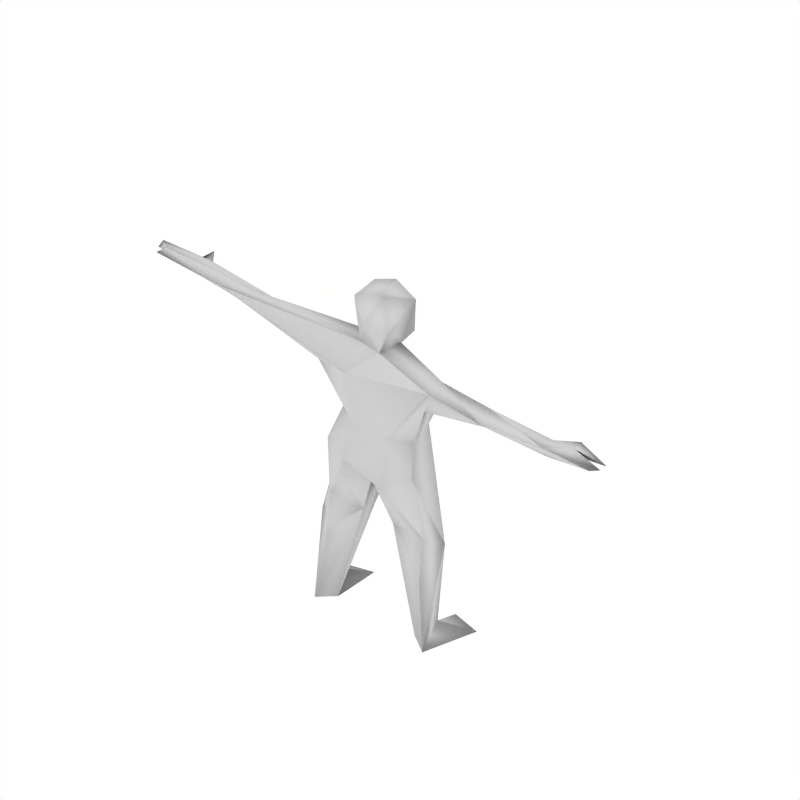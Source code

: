 # Source: humanoid.blend  (saved by Blender 3.4.6; exported with 4.5.12 LTS)
import bpy
from mathutils import Matrix  # noqa: F401  (used for matrix-valued properties, if any)

bpy.ops.wm.read_factory_settings(use_empty=True)
scene = bpy.context.scene
scene.name = 'Scene'

# ---- collections
col_collection_1 = bpy.data.collections.new('Collection 1'); scene.collection.children.link(col_collection_1)

# ---- materials (node trees are filled in below, after node groups)
mat_material_001 = bpy.data.materials.new('Material.001')
mat_material_001.alpha_threshold = 0.0
mat_material_001.preview_render_type = 'SHADERBALL'
mat_material_001.roughness = 0.5
mat_material_001.specular_intensity = 0.0
mat_material_001.line_color = (0.0, 0.0, 0.0, 1.0)
mat_material = bpy.data.materials.new('Material')
mat_material.alpha_threshold = 0.0
mat_material.roughness = 0.5
mat_material.line_color = (0.0, 0.0, 0.0, 1.0)

# ---- material node trees

# ---- world
world_world = bpy.data.worlds.new('World'); scene.world = world_world
world_world.color = (1.0, 1.0, 1.0)
world_world.use_sun_shadow = False
world_world.sun_shadow_jitter_overblur = 0.0
world_world.cycles.sampling_method = 'MANUAL'
world_world.cycles.sample_map_resolution = 256

# ---- cameras
cam_camera = bpy.data.cameras.new('Camera')
cam_camera.type = 'ORTHO'
cam_camera.passepartout_alpha = 0.2
cam_camera.clip_end = 100.0
cam_camera.lens = 35.0
cam_camera.ortho_scale = 3.0
cam_camera.show_passepartout = False
cam_camera.show_safe_areas = True
cam_camera.dof.focus_distance = 0.0
cam_camera.dof.aperture_fstop = 128.0

# ---- lights
light_spot = bpy.data.lights.new('Spot', 'POINT')
light_spot.transmission_factor = 0.0
light_spot.cutoff_distance = 30.0
light_spot.energy = 100.0
light_spot.shadow_buffer_clip_start = 1.001
light_spot.shadow_soft_size = 1.0
light_spot.shadow_maximum_resolution = 0.006
light_spot.use_absolute_resolution = True
light_spot.cycles.use_multiple_importance_sampling = False

# ---- meshes
me_mehumanmale_001 = bpy.data.meshes.new('meHumanMale.001')
me_mehumanmale_001.from_pydata([(-0.725, -0.008299, 0.3527), (-0.7638, 0.001508, 0.3614), (-0.7651, 0.02783, 0.3617), (-0.7316, 0.001251, 0.3917), (-0.7623, 0.001353, 0.3939), (-0.7635, 0.02768, 0.3942), (-0.7612, 0.05409, 0.3943), (-0.7627, 0.05425, 0.3618), (-0.6833, 0.1092, 0.3462), (-0.682, 0.1095, 0.3882), (-0.8164, 0.05284, 0.3671), (-0.8152, 0.05272, 0.3931), (-0.814, 0.0264, 0.3929), (-0.8152, 0.02652, 0.3669), (-0.8627, 0.03112, 0.3645), (-0.8646, 0.0278, 0.3828), (-0.8656, 0.04886, 0.383), (-0.8634, 0.04586, 0.3647), (-0.8095, 0.08187, 0.3915), (-0.8106, 0.08198, 0.3681), (-0.8094, 0.05566, 0.3669), (-0.8081, 0.05554, 0.3928), (-0.8552, 0.05703, 0.3826), (-0.8533, 0.06035, 0.3644), (-0.8539, 0.07509, 0.3659), (-0.8562, 0.07809, 0.3825), (-0.8097, 0.02377, 0.3928), (-0.8085, -0.002557, 0.3926), (-0.811, 0.02389, 0.3668), (-0.8097, -0.002433, 0.3666), (-0.8572, 0.002167, 0.3643), (-0.8579, 0.01691, 0.3644), (-0.8591, -0.001152, 0.3825), (-0.8601, 0.01991, 0.3827), (-0.6755, 0.006385, 0.3892), (-0.6814, 0.05923, 0.3951), (-0.6768, 0.005715, 0.3433), (-0.6831, 0.05895, 0.3438), (-0.6917, -0.03321, 0.3558), (-0.6906, -0.03258, 0.3873), (-0.7167, -0.04128, 0.3869), (-0.7176, -0.04185, 0.3589), (-0.7236, -0.07517, 0.3628), (-0.7216, -0.07295, 0.3838), (-0.7063, -0.07666, 0.3874), (-0.7072, -0.07738, 0.3578), (-0.8369, 0.105, 0.3825), (-0.8347, 0.102, 0.3659), (-0.8341, 0.0873, 0.3644), (-0.8359, 0.08398, 0.3826), (-0.7889, 0.08249, 0.3928), (-0.7901, 0.08261, 0.3669), (-0.7913, 0.1089, 0.3681), (-0.7902, 0.1088, 0.3915), (-0.74, 0.1093, 0.3922), (-0.7413, 0.1095, 0.3629), (-0.7532, 0.08069, 0.3624), (-0.7517, 0.08054, 0.3932), (-0.7178, 0.1105, 0.3526), (-0.7152, 0.1108, 0.3893), (-0.7231, 0.02927, 0.3617), (-0.7216, 0.02911, 0.3942), (-0.7215, 0.08165, 0.3624), (-0.72, 0.0815, 0.3932), (0.001095, 0.001965, 0.4762), (0.001095, -0.08391, 0.2724), (0.001095, -0.07844, 0.4877), (0.001095, 0.1625, 0.561), (-0.3997, 0.08493, 0.3187), (-0.3997, 0.05081, 0.3186), (-0.4214, 0.0239, 0.3623), (-0.3997, 0.05074, 0.4033), (-0.3997, 0.0849, 0.4032), (-0.3997, 0.1279, 0.3622), (-0.1986, 0.1259, 0.2592), (-0.1943, 0.009809, 0.2758), (-0.175, -0.03656, 0.3637), (-0.141, 0.03748, 0.4373), (-0.1424, 0.1245, 0.4367), (-0.1745, 0.1742, 0.3505), (-0.6408, 0.1027, 0.3803), (-0.6408, 0.07965, 0.3969), (-0.6408, 0.04091, 0.3904), (-0.6408, 0.02515, 0.3667), (-0.6408, 0.04838, 0.3491), (-0.6408, 0.08728, 0.3558), (-0.06598, 0.1938, 0.3478), (-0.05932, 0.1023, 0.4565), (-0.0588, 0.01808, 0.4583), (-0.07465, -0.02465, 0.386), (0.001095, -0.03819, 0.3513), (0.001095, 0.1822, 0.3413), (-0.1414, 0.06449, 0.03904), (-0.1298, -0.03548, 0.08011), (-0.1007, -0.07846, 0.09666), (-0.05986, 0.124, 0.02559), (-0.08002, -0.07637, -0.04412), (-0.1503, -0.02861, -0.05431), (-0.08002, 0.1811, -0.08779), (-0.1517, 0.1211, -0.07108), (-0.1648, -0.01381, -0.09863), (-0.08572, -0.0593, -0.1298), (-0.08572, 0.1893, -0.1692), (-0.1666, 0.119, -0.1194), (-0.1549, 0.0913, -0.8743), (-0.1549, 0.04407, -0.8743), (-0.1894, 0.01014, -0.8743), (-0.2239, 0.04407, -0.8743), (-0.2239, 0.0913, -0.8743), (-0.1894, 0.1239, -0.8743), (-0.141, 0.08653, -0.4433), (-0.1956, 0.05684, -0.437), (-0.1974, -0.01016, -0.4587), (-0.1448, -0.04091, -0.4882), (-0.08347, -0.01016, -0.469), (-0.08163, 0.05684, -0.4473), (-0.1421, 0.08829, -0.9849), (-0.1547, 0.007083, -0.9849), (-0.1895, 0.006883, -0.9849), (-0.2459, 0.007083, -0.9849), (-0.2424, 0.08829, -0.9849), (-0.1898, 0.1349, -0.9849), (-0.2507, -0.1486, -0.9849), (-0.1924, -0.1768, -0.9849), (-0.1525, -0.1486, -0.9849), (-0.2483, -0.1486, -0.9474), (-0.1921, -0.1768, -0.9446), (-0.1525, -0.1486, -0.9474), (0.001095, -0.01568, 0.412), (0.001095, 0.1655, 0.409), (-0.0557, 0.1096, 0.516), (-0.06043, 0.01796, 0.5069), (0.001095, 0.1261, 0.4982), (-0.09872, -0.08643, 0.2665), (-0.09127, 0.1829, 0.228), (-0.001269, 0.1641, 0.2242), (-0.06397, 0.1255, 0.5621), (-0.05837, -0.05625, 0.506), (-0.07868, -0.055, 0.6368), (-0.06532, 0.1335, 0.6378), (0.001095, -0.08647, 0.6368), (0.001095, 0.1716, 0.6368), (-0.06038, -0.03427, 0.7098), (-0.06038, 0.1049, 0.7145), (0.03787, -0.06332, 0.7239), (0.001095, 0.115, 0.7341), (-0.4458, 0.09119, 0.3126), (-0.4458, 0.1294, 0.3638), (-0.4458, 0.09117, 0.4195), (-0.4458, 0.05106, 0.4196), (-0.4458, 0.02237, 0.3639), (-0.4458, 0.05111, 0.3125), (-0.3355, 0.03574, 0.3016), (-0.2634, 0.09041, 0.2903), (-0.3546, 0.008383, 0.3282), (-0.3332, 0.03924, 0.4044), (-0.2634, 0.08961, 0.4041), (-0.2329, 0.1443, 0.3484), (-0.08875, 0.01261, -0.6147), (-0.1569, -0.02393, -0.6045), (-0.231, 0.01176, -0.5779), (-0.2294, 0.08383, -0.5811), (-0.1535, 0.1337, -0.5864), (-0.08658, 0.08886, -0.5895), (-0.1976, 0.08949, -0.2949), (-0.1972, -0.01773, -0.2904), (-0.1124, 0.1454, -0.3406), (-0.1109, -0.05673, -0.323), (-0.02092, 0.003791, -0.3789), (-0.02031, 0.07513, -0.3717), (0.0225, 0.07513, -0.3717), (0.02311, 0.003791, -0.3789), (0.1131, -0.05673, -0.323), (0.1146, 0.1454, -0.3406), (0.1994, -0.01773, -0.2904), (0.1998, 0.08949, -0.2949), (0.08658, 0.08886, -0.5895), (0.1534, 0.1322, -0.5632), (0.2293, 0.08238, -0.5579), (0.231, 0.01176, -0.5779), (0.1569, -0.02393, -0.6045), (0.08875, 0.01261, -0.6147), (0.2458, 0.1639, 0.3617), (0.2764, 0.1092, 0.4174), (0.3461, 0.05886, 0.4177), (0.3675, 0.02656, 0.3647), (0.2764, 0.11, 0.3036), (0.3484, 0.05536, 0.3148), (0.06258, 0.1049, 0.7145), (0.06258, -0.03427, 0.7098), (0.06751, 0.1335, 0.6378), (0.08087, -0.055, 0.6368), (0.06056, -0.05625, 0.506), (0.06616, 0.1255, 0.5621), (0.09347, 0.1829, 0.228), (0.1009, -0.08643, 0.2665), (0.06262, 0.01796, 0.5069), (0.05789, 0.1096, 0.516), (0.1525, -0.1486, -0.9474), (0.1921, -0.1768, -0.9446), (0.2483, -0.1486, -0.9474), (0.1525, -0.1486, -0.9849), (0.1924, -0.1768, -0.9849), (0.2507, -0.1486, -0.9849), (0.1898, 0.1349, -0.9849), (0.2424, 0.08829, -0.9849), (0.2459, 0.007083, -0.9849), (0.1895, 0.006883, -0.9849), (0.1547, 0.007083, -0.9849), (0.1421, 0.08829, -0.9849), (0.0814, 0.05684, -0.4473), (0.08323, -0.01016, -0.469), (0.1445, -0.04091, -0.4882), (0.1972, -0.01016, -0.4587), (0.1954, 0.05684, -0.437), (0.1407, 0.08653, -0.4433), (0.1894, 0.1239, -0.8743), (0.2239, 0.0913, -0.8743), (0.2239, 0.04407, -0.8743), (0.1894, 0.01014, -0.8743), (0.1549, 0.04407, -0.8743), (0.1549, 0.0913, -0.8743), (0.001095, -0.04632, -0.1927), (0.001095, 0.1372, -0.217), (0.1688, 0.119, -0.1194), (0.08791, 0.1893, -0.1692), (0.08791, -0.0593, -0.1298), (0.167, -0.01381, -0.09863), (0.001095, -0.07637, -0.04412), (0.1539, 0.1211, -0.07108), (0.08221, 0.1811, -0.08779), (0.1525, -0.02861, -0.05431), (0.08221, -0.07637, -0.04412), (0.06205, 0.124, 0.02559), (0.1029, -0.07846, 0.09666), (0.132, -0.03548, 0.08011), (0.1436, 0.06449, 0.03904), (0.001095, -0.06574, 0.09666), (0.07684, -0.02465, 0.386), (0.06099, 0.01808, 0.4583), (0.06151, 0.1023, 0.4565), (0.06818, 0.1938, 0.3478), (0.1767, 0.1742, 0.3505), (0.1446, 0.1245, 0.4367), (0.1432, 0.03748, 0.4373), (0.1772, -0.03656, 0.3637), (0.1965, 0.009809, 0.2758), (0.2008, 0.1259, 0.2592), (0.4126, 0.1475, 0.3755), (0.4126, 0.1045, 0.4165), (0.4126, 0.07036, 0.4166), (0.4344, 0.04352, 0.3756), (0.4126, 0.07044, 0.3319), (0.4126, 0.1046, 0.332), (0.001095, 0.1677, -0.08484), (0.001095, 0.1125, 0.02856), (-0.1922, -0.08016, -0.9849), (-0.2559, -0.07927, -0.9849), (-0.2533, -0.0823, -0.938), (-0.151, -0.07927, -0.9849), (-0.1522, -0.0823, -0.938), (-0.1917, -0.08636, -0.9185), (0.1917, -0.08636, -0.9185), (0.1522, -0.0823, -0.938), (0.151, -0.07927, -0.9849), (0.2533, -0.0823, -0.938), (0.2559, -0.07927, -0.9849), (0.1922, -0.08016, -0.9849), (-0.11, 0.02135, -0.7154), (-0.1659, -0.008547, -0.6986), (-0.2258, 0.0173, -0.6811), (-0.2246, 0.06937, -0.6677), (-0.1628, 0.1191, -0.6569), (-0.1089, 0.07341, -0.7021), (0.1089, 0.07341, -0.7021), (0.1628, 0.1191, -0.6569), (0.2246, 0.06937, -0.6677), (0.2258, 0.0173, -0.6811), (0.1659, -0.008547, -0.6986), (0.11, 0.02135, -0.7154), (-0.1788, 0.0997, -0.1803), (-0.1712, -0.00698, -0.1355), (-0.0972, 0.1506, -0.2338), (-0.09068, -0.04238, -0.1568), (0.0148, 0.09882, -0.2426), (0.01433, 0.004723, -0.2372), (0.09287, -0.04238, -0.1568), (0.09939, 0.1506, -0.2338), (0.1734, -0.00698, -0.1355), (0.181, 0.0997, -0.1803), (-0.01261, 0.09882, -0.2426), (-0.01214, 0.004723, -0.2372), (-0.1662, 0.1069, 0.144), (-0.1473, -0.02645, 0.1584), (-0.1076, -0.08178, 0.1516), (-0.0773, 0.1504, 0.1221), (0.07949, 0.1504, 0.1221), (0.1098, -0.08178, 0.1516), (0.1495, -0.02645, 0.1584), (0.1684, 0.1069, 0.144), (0.001095, 0.1353, 0.1234), (0.001095, -0.07416, 0.1392), (-0.2307, 0.0478, 0.3026), (-0.2196, 0.1231, 0.2771), (-0.2281, 0.01699, 0.3567), (-0.2229, 0.05196, 0.431), (-0.2203, 0.1237, 0.4305), (-0.2068, 0.1637, 0.3518), (0.209, 0.1637, 0.3518), (0.2225, 0.1237, 0.4305), (0.2251, 0.05196, 0.431), (0.2303, 0.01699, 0.3567), (0.2218, 0.1231, 0.2771), (0.2328, 0.0478, 0.3026), (-0.07638, 0.03237, 0.5599), (0.07858, 0.03237, 0.5599), (-0.06955, -0.05753, 0.561), (0.001095, -0.09121, 0.561), (0.07174, -0.05753, 0.561), (-0.08581, 0.02833, 0.6357), (0.08801, 0.02833, 0.6357), (-0.06943, 0.03301, 0.7187), (0.07163, 0.03301, 0.7187), (0.001095, 0.03534, 0.7505), (0.4587, 0.07074, 0.3258), (0.4587, 0.04199, 0.3772), (0.4587, 0.07069, 0.4329), (0.4587, 0.1108, 0.4328), (0.4587, 0.149, 0.3771), (0.4587, 0.1108, 0.3259), (0.6537, 0.1069, 0.3691), (0.6537, 0.068, 0.3624), (0.6537, 0.04478, 0.38), (0.6538, 0.06053, 0.4036), (0.6538, 0.09928, 0.4102), (0.6538, 0.1223, 0.3936), (0.733, 0.1011, 0.4065), (0.7345, 0.1013, 0.3757), (0.7346, 0.04874, 0.4075), (0.7361, 0.04889, 0.375), (0.7281, 0.1304, 0.4026), (0.7307, 0.1301, 0.3659), (0.7647, 0.1002, 0.4065), (0.7661, 0.1003, 0.3757), (0.7543, 0.1291, 0.3762), (0.7529, 0.1289, 0.4055), (0.8032, 0.1284, 0.4048), (0.8043, 0.1286, 0.3814), (0.8031, 0.1022, 0.3802), (0.8019, 0.1021, 0.4061), (0.8489, 0.1036, 0.3959), (0.847, 0.1069, 0.3777), (0.8477, 0.1217, 0.3792), (0.8499, 0.1247, 0.3958), (0.7202, -0.05775, 0.3711), (0.7193, -0.05703, 0.4007), (0.7345, -0.05332, 0.3971), (0.7365, -0.05554, 0.3761), (0.7306, -0.02222, 0.3722), (0.7297, -0.02166, 0.4002), (0.7036, -0.01295, 0.4006), (0.7046, -0.01359, 0.3691), (0.696, 0.07858, 0.3571), (0.6897, 0.02534, 0.3566), (0.6944, 0.07885, 0.4084), (0.6885, 0.02601, 0.4025), (0.8731, 0.03953, 0.396), (0.8721, 0.01848, 0.3958), (0.8709, 0.03654, 0.3777), (0.8702, 0.02179, 0.3776), (0.8227, 0.01719, 0.3799), (0.8239, 0.04352, 0.3801), (0.8215, 0.01707, 0.4059), (0.8227, 0.04339, 0.4061), (0.8692, 0.09772, 0.3958), (0.8669, 0.09471, 0.3792), (0.8663, 0.07998, 0.3777), (0.8681, 0.07666, 0.3959), (0.8211, 0.07516, 0.4061), (0.8224, 0.07529, 0.3802), (0.8236, 0.1016, 0.3814), (0.8224, 0.1015, 0.4048), (0.8764, 0.06549, 0.378), (0.8785, 0.06849, 0.3963), (0.8775, 0.04743, 0.3961), (0.8757, 0.05075, 0.3778), (0.8282, 0.04615, 0.3802), (0.8269, 0.04602, 0.4062), (0.8282, 0.07235, 0.4064), (0.8294, 0.07247, 0.3804), (0.6949, 0.1292, 0.4015), (0.6963, 0.1288, 0.3595), (0.7757, 0.07387, 0.3751), (0.7742, 0.07372, 0.4076), (0.7765, 0.0473, 0.4075), (0.7752, 0.02098, 0.4072), (0.7445, 0.02088, 0.405), (0.778, 0.04746, 0.375), (0.7768, 0.02113, 0.3747), (0.7379, 0.01133, 0.366), (-0.1767, 0.1206, 0.2073), (-0.1563, -0.01501, 0.2175), (-0.1031, -0.08702, 0.2001), (-0.08428, 0.1696, 0.175), (0.08648, 0.1696, 0.175), (0.1053, -0.08702, 0.2001), (0.1585, -0.01501, 0.2175), (0.1789, 0.1206, 0.2073), (0.001095, 0.1526, 0.1738), (0.001095, -0.08195, 0.1969)], [], [(0, 3, 4, 1), (7, 2, 13, 10), (6, 7, 10, 11), (5, 6, 11, 12), (2, 5, 12, 13), (13, 12, 15, 14), (12, 11, 16, 15), (11, 10, 17, 16), (10, 13, 14, 17), (14, 15, 16, 17), (6, 57, 18, 21), (56, 7, 20, 19), (7, 6, 21, 20), (20, 21, 22, 23), (19, 20, 23, 24), (21, 18, 25, 22), (18, 19, 24, 25), (23, 22, 25, 24), (4, 5, 26, 27), (5, 2, 28, 26), (1, 4, 27, 29), (2, 1, 29, 28), (28, 29, 30, 31), (29, 27, 32, 30), (26, 28, 31, 33), (27, 26, 33, 32), (30, 32, 33, 31), (36, 34, 39, 38), (0, 36, 38, 41), (34, 3, 40, 39), (3, 0, 41, 40), (40, 41, 42, 43), (39, 40, 43, 44), (41, 38, 45, 42), (38, 39, 44, 45), (43, 42, 45, 44), (82, 34, 36, 83), (81, 35, 34, 82), (80, 9, 35, 81), (84, 37, 8, 85), (83, 36, 37, 84), (48, 49, 46, 47), (53, 52, 47, 46), (50, 53, 46, 49), (52, 51, 48, 47), (51, 50, 49, 48), (55, 56, 51, 52), (57, 54, 53, 50), (54, 55, 52, 53), (80, 85, 8, 9), (9, 8, 58, 59), (54, 59, 58, 55), (6, 35, 63, 57), (54, 57, 63, 59), (9, 59, 63, 35), (5, 61, 35, 6), (3, 34, 35, 61), (3, 61, 5, 4), (2, 7, 37, 60), (7, 56, 62, 37), (0, 60, 37, 36), (8, 37, 62, 58), (55, 58, 62, 56), (0, 1, 2, 60), (18, 57, 56, 19), (50, 51, 56, 57), (79, 78, 87, 86), (78, 77, 88, 87), (77, 76, 89, 88), (96, 97, 100, 101), (99, 98, 102, 103), (98, 254, 223, 102), (228, 96, 101, 222), (97, 99, 103, 100), (104, 105, 117, 116), (107, 108, 120, 119), (108, 109, 121, 120), (109, 104, 116, 121), (127, 126, 123, 124), (126, 125, 122, 123), (88, 89, 90, 128), (86, 87, 129, 91), (87, 88, 131, 130), (64, 131, 88, 128), (129, 87, 130, 132), (90, 89, 133, 65), (86, 91, 135, 134), (75, 133, 89, 76), (74, 79, 86, 134), (237, 94, 96, 228), (93, 97, 96, 94), (92, 99, 97, 93), (92, 95, 98, 99), (255, 254, 98, 95), (131, 64, 66, 137), (132, 130, 136, 67), (67, 136, 139, 141), (138, 140, 144, 142), (141, 139, 143, 145), (118, 119, 120, 121), (116, 117, 118, 121), (68, 146, 147, 73), (146, 85, 80, 147), (73, 147, 148, 72), (147, 80, 81, 148), (72, 148, 149, 71), (148, 81, 82, 149), (71, 149, 150, 70), (149, 82, 83, 150), (70, 150, 151, 69), (150, 83, 84, 151), (69, 151, 146, 68), (151, 84, 85, 146), (69, 152, 154, 70), (70, 154, 155, 71), (71, 155, 156, 72), (72, 156, 157, 73), (153, 68, 73, 157), (68, 153, 152, 69), (253, 252, 187, 186), (186, 182, 248, 253), (249, 248, 182, 183), (250, 249, 183, 184), (251, 250, 184, 185), (252, 251, 185, 187), (252, 253, 329, 324), (251, 252, 324, 325), (250, 251, 325, 326), (249, 250, 326, 327), (248, 249, 327, 328), (253, 248, 328, 329), (209, 204, 207, 208), (207, 204, 205, 206), (141, 145, 188, 190), (191, 189, 144, 140), (67, 141, 190, 193), (132, 67, 193, 197), (66, 64, 196, 192), (255, 233, 230, 254), (236, 229, 230, 233), (236, 235, 231, 229), (235, 234, 232, 231), (237, 228, 232, 234), (247, 194, 241, 242), (246, 245, 238, 195), (241, 194, 135, 91), (90, 65, 195, 238), (129, 132, 197, 240), (64, 128, 239, 196), (240, 197, 196, 239), (241, 91, 129, 240), (239, 128, 90, 238), (199, 202, 203, 200), (198, 201, 202, 199), (216, 204, 209, 221), (217, 205, 204, 216), (218, 206, 205, 217), (221, 209, 208, 220), (231, 227, 224, 229), (228, 222, 226, 232), (230, 225, 223, 254), (229, 224, 225, 230), (232, 226, 227, 231), (244, 239, 238, 245), (243, 240, 239, 244), (242, 241, 240, 243), (118, 256, 257, 119), (256, 123, 122, 257), (119, 257, 258, 107), (257, 122, 125, 258), (117, 259, 256, 118), (259, 124, 123, 256), (105, 260, 259, 117), (260, 127, 124, 259), (107, 258, 261, 106), (258, 125, 126, 261), (106, 261, 260, 105), (261, 126, 127, 260), (220, 263, 262, 219), (263, 198, 199, 262), (219, 262, 265, 218), (262, 199, 200, 265), (208, 264, 263, 220), (264, 201, 198, 263), (207, 267, 264, 208), (267, 202, 201, 264), (218, 265, 266, 206), (265, 200, 203, 266), (206, 266, 267, 207), (266, 203, 202, 267), (158, 268, 273, 163), (268, 105, 104, 273), (159, 269, 268, 158), (269, 106, 105, 268), (160, 270, 269, 159), (270, 107, 106, 269), (161, 271, 270, 160), (271, 108, 107, 270), (162, 272, 271, 161), (272, 109, 108, 271), (163, 273, 272, 162), (273, 104, 109, 272), (177, 275, 274, 176), (275, 216, 221, 274), (178, 276, 275, 177), (276, 217, 216, 275), (179, 277, 276, 178), (277, 218, 217, 276), (180, 278, 277, 179), (278, 219, 218, 277), (181, 279, 278, 180), (279, 220, 219, 278), (176, 274, 279, 181), (274, 221, 220, 279), (103, 280, 281, 100), (280, 164, 165, 281), (102, 282, 280, 103), (282, 166, 164, 280), (100, 281, 283, 101), (281, 165, 167, 283), (101, 283, 291, 222), (283, 167, 168, 291), (223, 290, 282, 102), (290, 169, 166, 282), (222, 291, 290, 223), (291, 168, 169, 290), (223, 284, 285, 222), (284, 170, 171, 285), (225, 287, 284, 223), (287, 173, 170, 284), (222, 285, 286, 226), (285, 171, 172, 286), (226, 286, 288, 227), (286, 172, 174, 288), (224, 289, 287, 225), (289, 175, 173, 287), (227, 288, 289, 224), (288, 174, 175, 289), (292, 92, 93, 293), (293, 93, 94, 294), (237, 301, 294, 94), (295, 95, 92, 292), (95, 295, 300, 255), (255, 300, 296, 233), (299, 236, 233, 296), (234, 297, 301, 237), (297, 234, 235, 298), (298, 235, 236, 299), (152, 302, 304, 154), (302, 75, 76, 304), (154, 304, 305, 155), (304, 76, 77, 305), (155, 305, 306, 156), (305, 77, 78, 306), (156, 306, 307, 157), (306, 78, 79, 307), (74, 303, 307, 79), (303, 153, 157, 307), (153, 303, 302, 152), (303, 74, 75, 302), (187, 313, 312, 186), (313, 246, 247, 312), (242, 308, 312, 247), (308, 182, 186, 312), (182, 308, 309, 183), (308, 242, 243, 309), (183, 309, 310, 184), (309, 243, 244, 310), (184, 310, 311, 185), (310, 244, 245, 311), (185, 311, 313, 187), (311, 245, 246, 313), (66, 317, 316, 137), (317, 140, 138, 316), (192, 318, 317, 66), (318, 191, 140, 317), (192, 196, 315, 318), (193, 315, 196, 197), (131, 137, 316, 314), (130, 131, 314, 136), (191, 318, 315, 320), (190, 320, 315, 193), (138, 319, 314, 316), (136, 314, 319, 139), (189, 191, 320, 322), (188, 322, 320, 190), (139, 319, 321, 143), (138, 142, 321, 319), (144, 189, 322, 323), (142, 144, 323, 321), (143, 321, 323, 145), (145, 323, 322, 188), (324, 329, 330, 331), (325, 324, 331, 332), (326, 325, 332, 333), (327, 326, 333, 334), (328, 327, 334, 335), (329, 328, 335, 330), (349, 342, 343, 348), (381, 380, 343, 342), (399, 339, 397, 398), (344, 343, 337, 341), (391, 341, 337, 362), (399, 363, 362, 339), (392, 362, 337, 343), (397, 339, 362, 392), (396, 395, 394, 338), (396, 338, 364, 365), (394, 393, 364, 338), (390, 364, 336, 340), (345, 340, 336, 342), (393, 342, 336, 364), (345, 344, 341, 340), (390, 340, 341, 391), (335, 390, 391, 330), (345, 346, 347, 344), (342, 349, 346, 345), (344, 347, 348, 343), (348, 351, 350, 349), (347, 352, 351, 348), (349, 350, 353, 346), (346, 353, 352, 347), (351, 352, 353, 350), (332, 331, 362, 363), (331, 330, 391, 362), (335, 334, 364, 390), (334, 333, 365, 364), (333, 332, 363, 365), (356, 355, 354, 357), (361, 354, 355, 360), (358, 357, 354, 361), (360, 355, 356, 359), (359, 356, 357, 358), (396, 359, 358, 399), (365, 360, 359, 396), (399, 358, 361, 363), (363, 361, 360, 365), (369, 368, 366, 367), (372, 367, 366, 373), (373, 366, 368, 371), (370, 369, 367, 372), (371, 368, 369, 370), (397, 371, 370, 398), (398, 370, 372, 395), (394, 373, 371, 397), (395, 372, 373, 394), (376, 375, 374, 377), (381, 374, 375, 380), (378, 377, 374, 381), (380, 375, 376, 379), (379, 376, 377, 378), (392, 379, 378, 393), (343, 380, 379, 392), (393, 378, 381, 342), (385, 382, 383, 384), (389, 382, 385, 386), (388, 383, 382, 389), (387, 384, 383, 388), (386, 385, 384, 387), (397, 386, 387, 394), (394, 387, 388, 393), (393, 388, 389, 392), (392, 389, 386, 397), (399, 398, 395, 396), (74, 400, 401, 75), (400, 292, 293, 401), (75, 401, 402, 133), (401, 293, 294, 402), (301, 409, 402, 294), (409, 65, 133, 402), (134, 403, 400, 74), (403, 295, 292, 400), (295, 403, 408, 300), (403, 134, 135, 408), (300, 408, 404, 296), (408, 135, 194, 404), (247, 407, 404, 194), (407, 299, 296, 404), (297, 405, 409, 301), (405, 195, 65, 409), (195, 405, 406, 246), (405, 297, 298, 406), (246, 406, 407, 247), (406, 298, 299, 407), (179, 213, 212, 180), (178, 214, 213, 179), (180, 212, 211, 181), (176, 181, 211, 210), (176, 210, 215, 177), (177, 215, 214, 178), (172, 212, 213, 174), (171, 211, 212, 172), (170, 210, 211, 171), (174, 213, 214, 175), (173, 175, 214, 215), (170, 173, 215, 210), (113, 114, 168, 167), (112, 113, 167, 165), (111, 112, 165, 164), (113, 159, 158, 114), (114, 158, 163, 115), (112, 160, 159, 113), (111, 161, 160, 112), (114, 115, 169, 168), (110, 166, 169, 115), (110, 111, 164, 166), (110, 115, 163, 162), (110, 162, 161, 111)])
me_mehumanmale_001.polygons.foreach_set('use_smooth', [True] * 408)
_uv = me_mehumanmale_001.uv_layers.new(name='UVTex')
_uv.uv.foreach_set('vector', [0.9307, 0.7593, 0.9256, 0.7811, 0.9088, 0.7816, 0.9085, 0.7637, 0.9129, 0.8857, 0.9126, 0.9, 0.8855, 0.9024, 0.8839, 0.8883, 0.9574, 0.4008, 0.9749, 0.4008, 0.9733, 0.4298, 0.9593, 0.4298, 0.9083, 0.7958, 0.9096, 0.8103, 0.8801, 0.8096, 0.8807, 0.7952, 0.9939, 0.4046, 0.9765, 0.4046, 0.9784, 0.3775, 0.9924, 0.3775, 0.9924, 0.3775, 0.9784, 0.3775, 0.9851, 0.3506, 0.995, 0.3519, 0.8807, 0.7952, 0.8801, 0.8096, 0.852, 0.8075, 0.8525, 0.796, 0.9593, 0.4298, 0.9733, 0.4298, 0.976, 0.4552, 0.966, 0.4567, 0.8839, 0.8883, 0.8855, 0.9024, 0.8596, 0.9016, 0.8588, 0.8937, 0.8596, 0.9016, 0.8499, 0.9043, 0.8487, 0.893, 0.8588, 0.8937, 0.9096, 0.8103, 0.9151, 0.825, 0.8828, 0.8261, 0.8834, 0.8114, 0.9171, 0.8709, 0.9129, 0.8857, 0.8874, 0.8867, 0.8856, 0.8724, 0.9749, 0.4008, 0.9574, 0.4008, 0.9593, 0.3756, 0.9733, 0.3756, 0.9733, 0.3756, 0.9593, 0.3756, 0.966, 0.3506, 0.976, 0.3519, 0.8856, 0.8724, 0.8874, 0.8867, 0.8632, 0.886, 0.8623, 0.878, 0.8834, 0.8114, 0.8828, 0.8261, 0.8562, 0.8245, 0.8566, 0.8127, 0.978, 0.5332, 0.9906, 0.5332, 0.9931, 0.5567, 0.9841, 0.5581, 0.8632, 0.886, 0.8532, 0.8879, 0.8532, 0.8764, 0.8623, 0.878, 0.9088, 0.7816, 0.9083, 0.7958, 0.8832, 0.7937, 0.8846, 0.7798, 0.9765, 0.4046, 0.9939, 0.4046, 0.9924, 0.4295, 0.9784, 0.4295, 0.9085, 0.7637, 0.9088, 0.7816, 0.8846, 0.7798, 0.8833, 0.7662, 0.9126, 0.9, 0.9145, 0.9142, 0.8898, 0.9185, 0.8878, 0.9043, 0.8878, 0.9043, 0.8898, 0.9185, 0.8639, 0.9183, 0.8628, 0.9104, 0.8833, 0.7662, 0.8846, 0.7798, 0.8576, 0.7775, 0.8575, 0.7674, 0.9784, 0.4295, 0.9924, 0.4295, 0.995, 0.4549, 0.9851, 0.4564, 0.8846, 0.7798, 0.8832, 0.7937, 0.8559, 0.7887, 0.8576, 0.7775, 0.8639, 0.9183, 0.8542, 0.9213, 0.8527, 0.91, 0.8628, 0.9104, 0.981, 0.7654, 0.9591, 0.7823, 0.9472, 0.7595, 0.9624, 0.75, 0.9364, 0.9178, 0.962, 0.9071, 0.9556, 0.9298, 0.9417, 0.9372, 0.9591, 0.7823, 0.9256, 0.7811, 0.9317, 0.7564, 0.9472, 0.7595, 0.914, 0.9208, 0.9364, 0.9178, 0.9417, 0.9372, 0.9265, 0.9427, 0.9265, 0.9427, 0.9417, 0.9372, 0.9438, 0.9567, 0.9329, 0.9582, 0.9472, 0.7595, 0.9317, 0.7564, 0.9262, 0.7393, 0.9345, 0.736, 0.9417, 0.9372, 0.9556, 0.9298, 0.9527, 0.9553, 0.9438, 0.9567, 0.9624, 0.75, 0.9472, 0.7595, 0.9345, 0.736, 0.9487, 0.7276, 0.9329, 0.9582, 0.9438, 0.9567, 0.9469, 0.965, 0.9316, 0.9664, 0.9771, 0.8055, 0.9591, 0.7823, 0.981, 0.7654, 0.9848, 0.7917, 0.9749, 0.8275, 0.9535, 0.8135, 0.9591, 0.7823, 0.9771, 0.8055, 0.9724, 0.8433, 0.9506, 0.8394, 0.9535, 0.8135, 0.9749, 0.8275, 0.9778, 0.8809, 0.9547, 0.88, 0.9506, 0.8578, 0.9735, 0.8596, 0.9848, 0.8952, 0.962, 0.9071, 0.9547, 0.88, 0.9778, 0.8809, 0.8735, 0.8645, 0.8635, 0.8647, 0.8652, 0.8536, 0.8738, 0.8565, 0.897, 0.8427, 0.897, 0.8547, 0.8738, 0.8565, 0.8726, 0.8476, 0.8951, 0.8291, 0.897, 0.8427, 0.8726, 0.8476, 0.8701, 0.8363, 0.897, 0.8547, 0.8968, 0.8688, 0.8735, 0.8645, 0.8738, 0.8565, 0.9905, 0.4821, 0.9765, 0.4822, 0.9831, 0.4572, 0.9931, 0.4585, 0.9238, 0.8554, 0.9171, 0.8709, 0.8968, 0.8688, 0.897, 0.8547, 0.9151, 0.825, 0.9226, 0.8399, 0.897, 0.8427, 0.8951, 0.8291, 0.9226, 0.8399, 0.9238, 0.8554, 0.897, 0.8547, 0.897, 0.8427, 0.9724, 0.8433, 0.9735, 0.8596, 0.9506, 0.8578, 0.9506, 0.8394, 0.9506, 0.8394, 0.9506, 0.8578, 0.9363, 0.8564, 0.9349, 0.84, 0.9226, 0.8399, 0.9349, 0.84, 0.9363, 0.8564, 0.9238, 0.8554, 0.9096, 0.8103, 0.9535, 0.8135, 0.9322, 0.8251, 0.9151, 0.825, 0.9226, 0.8399, 0.9151, 0.825, 0.9322, 0.8251, 0.9349, 0.84, 0.9506, 0.8394, 0.9349, 0.84, 0.9322, 0.8251, 0.9535, 0.8135, 0.9083, 0.7958, 0.9314, 0.7965, 0.9535, 0.8135, 0.9096, 0.8103, 0.9256, 0.7811, 0.9591, 0.7823, 0.9535, 0.8135, 0.9314, 0.7965, 0.9256, 0.7811, 0.9314, 0.7965, 0.9083, 0.7958, 0.9088, 0.7816, 0.9126, 0.9, 0.9129, 0.8857, 0.9547, 0.88, 0.9344, 0.8975, 0.9129, 0.8857, 0.9171, 0.8709, 0.9331, 0.8699, 0.9547, 0.88, 0.9364, 0.9178, 0.9344, 0.8975, 0.9547, 0.88, 0.962, 0.9071, 0.9506, 0.8578, 0.9547, 0.88, 0.9331, 0.8699, 0.9363, 0.8564, 0.9238, 0.8554, 0.9363, 0.8564, 0.9331, 0.8699, 0.9171, 0.8709, 0.9364, 0.9178, 0.9145, 0.9142, 0.9126, 0.9, 0.9344, 0.8975, 0.978, 0.5332, 0.9755, 0.5022, 0.9921, 0.5021, 0.9906, 0.5332, 0.9765, 0.4822, 0.9905, 0.4821, 0.9921, 0.5021, 0.9755, 0.5022, 0.5947, 0.2121, 0.6227, 0.1692, 0.666, 0.1663, 0.6442, 0.2308, 0.4305, 0.09929, 0.4339, 0.1414, 0.3911, 0.1475, 0.3928, 0.11, 0.4339, 0.1414, 0.4556, 0.1952, 0.4036, 0.1868, 0.3911, 0.1475, 0.4195, 0.4526, 0.4766, 0.4611, 0.4898, 0.4909, 0.4266, 0.5137, 0.569, 0.4651, 0.6159, 0.466, 0.6232, 0.5006, 0.5691, 0.4922, 0.6159, 0.466, 0.6525, 0.4551, 0.6698, 0.5155, 0.6232, 0.5006, 0.3634, 0.454, 0.4195, 0.4526, 0.4266, 0.5137, 0.3617, 0.5756, 0.4766, 0.4611, 0.569, 0.4651, 0.5691, 0.4922, 0.4898, 0.4909, 0.8748, 0.4158, 0.8511, 0.4245, 0.8115, 0.3763, 0.8526, 0.3605, 0.8494, 0.4646, 0.8738, 0.4729, 0.8525, 0.5305, 0.8103, 0.5164, 0.8738, 0.4729, 0.8992, 0.4785, 0.8901, 0.5386, 0.8525, 0.5305, 0.8992, 0.4087, 0.8748, 0.4158, 0.8526, 0.3605, 0.8868, 0.3506, 0.7368, 0.4213, 0.7309, 0.4424, 0.7121, 0.4413, 0.718, 0.4168, 0.7309, 0.4424, 0.7353, 0.4707, 0.7163, 0.4743, 0.7121, 0.4413, 0.3911, 0.1475, 0.4036, 0.1868, 0.366, 0.2074, 0.3661, 0.176, 0.6442, 0.2308, 0.666, 0.1663, 0.6848, 0.2111, 0.674, 0.2431, 0.7862, 0.3013, 0.7846, 0.2517, 0.8132, 0.2501, 0.8222, 0.3048, 0.7609, 0.1729, 0.7717, 0.2231, 0.7433, 0.2169, 0.7121, 0.172, 0.7536, 0.3501, 0.7862, 0.3013, 0.8222, 0.3048, 0.8102, 0.34, 0.366, 0.2074, 0.4036, 0.1868, 0.4203, 0.257, 0.3657, 0.2551, 0.6442, 0.2308, 0.674, 0.2431, 0.6562, 0.2971, 0.6149, 0.2815, 0.4973, 0.236, 0.4203, 0.257, 0.4036, 0.1868, 0.4556, 0.1952, 0.561, 0.2515, 0.5947, 0.2121, 0.6442, 0.2308, 0.6149, 0.2815, 0.3646, 0.3596, 0.4303, 0.3568, 0.4195, 0.4526, 0.3634, 0.454, 0.4656, 0.3676, 0.4766, 0.4611, 0.4195, 0.4526, 0.4303, 0.3568, 0.5386, 0.393, 0.569, 0.4651, 0.4766, 0.4611, 0.4656, 0.3676, 0.5386, 0.393, 0.6074, 0.3965, 0.6159, 0.466, 0.569, 0.4651, 0.6427, 0.3929, 0.6525, 0.4551, 0.6159, 0.466, 0.6074, 0.3965, 0.7717, 0.2231, 0.7609, 0.1729, 0.8129, 0.1738, 0.814, 0.2073, 0.8102, 0.34, 0.8222, 0.3048, 0.8509, 0.3074, 0.8512, 0.3501, 0.8512, 0.3501, 0.8509, 0.3074, 0.8916, 0.3072, 0.8965, 0.3496, 0.8795, 0.2111, 0.8769, 0.1748, 0.9126, 0.1597, 0.9203, 0.2081, 0.8965, 0.3496, 0.8916, 0.3072, 0.9341, 0.2899, 0.9571, 0.3212, 0.9334, 0.4193, 0.903, 0.4206, 0.903, 0.3768, 0.9302, 0.3506, 0.9569, 0.3745, 0.952, 0.4184, 0.9334, 0.4193, 0.9302, 0.3506, 0.57, 0.02272, 0.592, 0.02148, 0.5938, 0.0509, 0.5715, 0.05372, 0.592, 0.02148, 0.6833, 0.03533, 0.6836, 0.04888, 0.5938, 0.0509, 0.5715, 0.05372, 0.5938, 0.0509, 0.6012, 0.07926, 0.5771, 0.08503, 0.5938, 0.0509, 0.6836, 0.04888, 0.686, 0.06226, 0.6012, 0.07926, 0.5771, 0.08503, 0.6012, 0.07926, 0.6048, 0.09607, 0.5812, 0.104, 0.6012, 0.07926, 0.686, 0.06226, 0.6909, 0.08034, 0.6048, 0.09607, 0.5812, 0.104, 0.6048, 0.09607, 0.6111, 0.1237, 0.5994, 0.1277, 0.6048, 0.09607, 0.6909, 0.08034, 0.6951, 0.09276, 0.6111, 0.1237, 0.5994, 0.1277, 0.6111, 0.1237, 0.6208, 0.1489, 0.6005, 0.1578, 0.6111, 0.1237, 0.6951, 0.09276, 0.6997, 0.1054, 0.6208, 0.1489, 0.6005, 0.1578, 0.6208, 0.1489, 0.6292, 0.1648, 0.6091, 0.1719, 0.6208, 0.1489, 0.6997, 0.1054, 0.7087, 0.1209, 0.6292, 0.1648, 0.6005, 0.1578, 0.5706, 0.1718, 0.5703, 0.1524, 0.5994, 0.1277, 0.5994, 0.1277, 0.5703, 0.1524, 0.545, 0.1177, 0.5812, 0.104, 0.5812, 0.104, 0.545, 0.1177, 0.4975, 0.0968, 0.5771, 0.08503, 0.5771, 0.08503, 0.4975, 0.0968, 0.4767, 0.05214, 0.5715, 0.05372, 0.5014, 0.01256, 0.57, 0.02272, 0.5715, 0.05372, 0.4767, 0.05214, 0.6091, 0.1719, 0.5591, 0.2127, 0.5706, 0.1718, 0.6005, 0.1578, 0.1224, 0.1577, 0.1325, 0.1448, 0.1613, 0.1631, 0.1655, 0.2058, 0.242, 0.01402, 0.2563, 0.05378, 0.1698, 0.04511, 0.1746, 0.01545, 0.1616, 0.07498, 0.1698, 0.04511, 0.2563, 0.05378, 0.2344, 0.09162, 0.1562, 0.09299, 0.1616, 0.07498, 0.2344, 0.09162, 0.1899, 0.1087, 0.1366, 0.115, 0.1562, 0.09299, 0.1899, 0.1087, 0.1676, 0.1344, 0.1325, 0.1448, 0.1366, 0.115, 0.1676, 0.1344, 0.1613, 0.1631, 0.1325, 0.1448, 0.1224, 0.1577, 0.1034, 0.1487, 0.1134, 0.1339, 0.1366, 0.115, 0.1325, 0.1448, 0.1134, 0.1339, 0.1253, 0.1101, 0.1562, 0.09299, 0.1366, 0.115, 0.1253, 0.1101, 0.1338, 0.08338, 0.1616, 0.07498, 0.1562, 0.09299, 0.1338, 0.08338, 0.1387, 0.06728, 0.1698, 0.04511, 0.1616, 0.07498, 0.1387, 0.06728, 0.1485, 0.04032, 0.1746, 0.01545, 0.1698, 0.04511, 0.1485, 0.04032, 0.1533, 0.01185, 0.9569, 0.7032, 0.9302, 0.7271, 0.9334, 0.6583, 0.952, 0.6592, 0.9334, 0.6583, 0.9302, 0.7271, 0.903, 0.7008, 0.903, 0.6571, 0.9, 0.007208, 0.9564, 0.03706, 0.9331, 0.06576, 0.8935, 0.04737, 0.8794, 0.1377, 0.9159, 0.1418, 0.9126, 0.1597, 0.8769, 0.1748, 0.8568, 0.004618, 0.9, 0.007208, 0.8935, 0.04737, 0.8547, 0.04539, 0.8171, 0.01244, 0.8568, 0.004618, 0.8547, 0.04539, 0.8271, 0.04674, 0.8129, 0.1738, 0.7609, 0.1729, 0.7736, 0.1232, 0.8152, 0.1406, 0.08656, 0.3852, 0.1216, 0.3897, 0.111, 0.4586, 0.07504, 0.4467, 0.1902, 0.3883, 0.1578, 0.4592, 0.111, 0.4586, 0.1216, 0.3897, 0.1902, 0.3883, 0.2636, 0.365, 0.2501, 0.458, 0.1578, 0.4592, 0.2636, 0.365, 0.2992, 0.3552, 0.3074, 0.4511, 0.2501, 0.458, 0.3646, 0.3596, 0.3634, 0.454, 0.3074, 0.4511, 0.2992, 0.3552, 0.1722, 0.2466, 0.1175, 0.2749, 0.08998, 0.2234, 0.1399, 0.2063, 0.2359, 0.2337, 0.2774, 0.1947, 0.3287, 0.1866, 0.3113, 0.2561, 0.08998, 0.2234, 0.1175, 0.2749, 0.07376, 0.2897, 0.05991, 0.2347, 0.366, 0.2074, 0.3657, 0.2551, 0.3113, 0.2561, 0.3287, 0.1866, 0.7633, 0.000231, 0.8171, 0.01244, 0.8271, 0.04674, 0.7924, 0.04849, 0.7609, 0.1729, 0.7121, 0.172, 0.7449, 0.1283, 0.7736, 0.1232, 0.7924, 0.04849, 0.8271, 0.04674, 0.816, 0.09891, 0.7886, 0.09608, 0.08998, 0.2234, 0.05991, 0.2347, 0.0501, 0.2025, 0.07031, 0.1584, 0.3411, 0.1475, 0.3661, 0.176, 0.366, 0.2074, 0.3287, 0.1866, 0.7309, 0.6352, 0.7121, 0.6364, 0.7163, 0.6034, 0.7353, 0.6069, 0.7368, 0.6563, 0.718, 0.6609, 0.7121, 0.6364, 0.7309, 0.6352, 0.8992, 0.6689, 0.8868, 0.7271, 0.8526, 0.7172, 0.8748, 0.6619, 0.8739, 0.6047, 0.8525, 0.5472, 0.8901, 0.5391, 0.8992, 0.5992, 0.8494, 0.6131, 0.8103, 0.5612, 0.8525, 0.5472, 0.8739, 0.6047, 0.8748, 0.6619, 0.8526, 0.7172, 0.8115, 0.7014, 0.8511, 0.6531, 0.2501, 0.458, 0.236, 0.4874, 0.1568, 0.4863, 0.1578, 0.4592, 0.3634, 0.454, 0.3617, 0.5756, 0.2986, 0.5119, 0.3074, 0.4511, 0.111, 0.4586, 0.1028, 0.4929, 0.05606, 0.5061, 0.07504, 0.4467, 0.1578, 0.4592, 0.1568, 0.4863, 0.1028, 0.4929, 0.111, 0.4586, 0.3074, 0.4511, 0.2986, 0.5119, 0.236, 0.4874, 0.2501, 0.458, 0.2983, 0.1418, 0.3411, 0.1475, 0.3287, 0.1866, 0.2774, 0.1947, 0.3007, 0.09947, 0.3389, 0.1097, 0.3411, 0.1475, 0.2983, 0.1418, 0.1399, 0.2063, 0.08998, 0.2234, 0.07031, 0.1584, 0.1133, 0.1626, 0.9334, 0.4193, 0.934, 0.4662, 0.8997, 0.4672, 0.903, 0.4206, 0.934, 0.4662, 0.9361, 0.5181, 0.9041, 0.5043, 0.8997, 0.4672, 0.8103, 0.5164, 0.765, 0.5021, 0.7714, 0.4772, 0.8494, 0.4646, 0.765, 0.5021, 0.729, 0.4902, 0.7353, 0.4707, 0.7714, 0.4772, 0.952, 0.4184, 0.9561, 0.4647, 0.934, 0.4662, 0.9334, 0.4193, 0.9561, 0.4647, 0.9569, 0.502, 0.9361, 0.5181, 0.934, 0.4662, 0.8511, 0.4245, 0.7735, 0.4169, 0.7674, 0.3916, 0.8115, 0.3763, 0.7735, 0.4169, 0.7368, 0.4213, 0.7313, 0.4018, 0.7674, 0.3916, 0.8494, 0.4646, 0.7714, 0.4772, 0.7751, 0.4416, 0.8334, 0.4434, 0.7714, 0.4772, 0.7353, 0.4707, 0.7309, 0.4424, 0.7751, 0.4416, 0.8334, 0.4434, 0.7751, 0.4416, 0.7735, 0.4169, 0.8511, 0.4245, 0.7751, 0.4416, 0.7309, 0.4424, 0.7368, 0.4213, 0.7735, 0.4169, 0.8511, 0.6531, 0.7735, 0.6608, 0.7751, 0.6361, 0.8334, 0.6342, 0.7735, 0.6608, 0.7368, 0.6563, 0.7309, 0.6352, 0.7751, 0.6361, 0.8334, 0.6342, 0.7751, 0.6361, 0.7714, 0.6005, 0.8494, 0.6131, 0.7751, 0.6361, 0.7309, 0.6352, 0.7353, 0.6069, 0.7714, 0.6005, 0.8115, 0.7014, 0.7674, 0.6861, 0.7735, 0.6608, 0.8511, 0.6531, 0.7674, 0.6861, 0.7313, 0.6759, 0.7368, 0.6563, 0.7735, 0.6608, 0.9334, 0.6583, 0.934, 0.6115, 0.9561, 0.6129, 0.952, 0.6592, 0.934, 0.6115, 0.9361, 0.5595, 0.9569, 0.5756, 0.9561, 0.6129, 0.8494, 0.6131, 0.7714, 0.6005, 0.765, 0.5756, 0.8103, 0.5612, 0.7714, 0.6005, 0.7353, 0.6069, 0.729, 0.5875, 0.765, 0.5756, 0.903, 0.6571, 0.8997, 0.6104, 0.934, 0.6115, 0.9334, 0.6583, 0.8997, 0.6104, 0.9041, 0.5733, 0.9361, 0.5595, 0.934, 0.6115, 0.5369, 0.7816, 0.5642, 0.8194, 0.5421, 0.8306, 0.5032, 0.7946, 0.5642, 0.8194, 0.6081, 0.8825, 0.5918, 0.8974, 0.5421, 0.8306, 0.5659, 0.7611, 0.5868, 0.7994, 0.5642, 0.8194, 0.5369, 0.7816, 0.5868, 0.7994, 0.6279, 0.8713, 0.6081, 0.8825, 0.5642, 0.8194, 0.5964, 0.7386, 0.6119, 0.7812, 0.5868, 0.7994, 0.5659, 0.7611, 0.6119, 0.7812, 0.6489, 0.8637, 0.6279, 0.8713, 0.5868, 0.7994, 0.6251, 0.7311, 0.633, 0.7682, 0.6119, 0.7812, 0.5964, 0.7386, 0.633, 0.7682, 0.67, 0.8575, 0.6489, 0.8637, 0.6119, 0.7812, 0.6588, 0.7203, 0.6669, 0.7513, 0.633, 0.7682, 0.6251, 0.7311, 0.6669, 0.7513, 0.6907, 0.8508, 0.67, 0.8575, 0.633, 0.7682, 0.6912, 0.7081, 0.705, 0.7603, 0.6669, 0.7513, 0.6588, 0.7203, 0.705, 0.7603, 0.7116, 0.8435, 0.6907, 0.8508, 0.6669, 0.7513, 0.0618, 0.7038, 0.04853, 0.7453, 0.008338, 0.7541, 0.02303, 0.699, 0.04853, 0.7453, 0.02165, 0.8478, 0.000231, 0.8399, 0.008338, 0.7541, 0.09625, 0.7159, 0.08285, 0.7634, 0.04853, 0.7453, 0.0618, 0.7038, 0.08285, 0.7634, 0.04299, 0.855, 0.02165, 0.8478, 0.04853, 0.7453, 0.1215, 0.734, 0.1044, 0.7774, 0.08285, 0.7634, 0.09625, 0.7159, 0.1044, 0.7774, 0.06471, 0.8617, 0.04299, 0.855, 0.08285, 0.7634, 0.1521, 0.7578, 0.1298, 0.7967, 0.1044, 0.7774, 0.1215, 0.734, 0.1298, 0.7967, 0.08624, 0.8699, 0.06471, 0.8617, 0.1044, 0.7774, 0.1813, 0.7793, 0.1527, 0.8176, 0.1298, 0.7967, 0.1521, 0.7578, 0.1527, 0.8176, 0.1064, 0.8818, 0.08624, 0.8699, 0.1298, 0.7967, 0.2156, 0.7932, 0.1752, 0.8295, 0.1527, 0.8176, 0.1813, 0.7793, 0.1752, 0.8295, 0.1229, 0.8974, 0.1064, 0.8818, 0.1527, 0.8176, 0.5691, 0.4922, 0.5669, 0.5269, 0.4975, 0.514, 0.4898, 0.4909, 0.5669, 0.5269, 0.5797, 0.5846, 0.5286, 0.6025, 0.4975, 0.514, 0.6232, 0.5006, 0.6247, 0.5359, 0.5669, 0.5269, 0.5691, 0.4922, 0.6247, 0.5359, 0.6303, 0.5872, 0.5797, 0.5846, 0.5669, 0.5269, 0.4898, 0.4909, 0.4975, 0.514, 0.4354, 0.5361, 0.4266, 0.5137, 0.4975, 0.514, 0.5286, 0.6025, 0.4887, 0.6374, 0.4354, 0.5361, 0.4266, 0.5137, 0.4354, 0.5361, 0.3902, 0.6253, 0.3617, 0.5756, 0.4354, 0.5361, 0.4887, 0.6374, 0.4573, 0.6882, 0.3902, 0.6253, 0.6698, 0.5155, 0.6736, 0.5365, 0.6247, 0.5359, 0.6232, 0.5006, 0.6736, 0.5365, 0.6825, 0.5967, 0.6303, 0.5872, 0.6247, 0.5359, 0.3617, 0.5756, 0.3902, 0.6253, 0.3793, 0.6896, 0.3603, 0.7071, 0.3902, 0.6253, 0.4573, 0.6882, 0.4337, 0.7109, 0.3793, 0.6896, 0.3603, 0.7071, 0.3416, 0.6893, 0.3321, 0.6245, 0.3617, 0.5756, 0.3416, 0.6893, 0.2867, 0.7095, 0.2632, 0.6863, 0.3321, 0.6245, 0.1028, 0.4929, 0.1001, 0.5279, 0.05161, 0.5267, 0.05606, 0.5061, 0.1001, 0.5279, 0.09241, 0.5789, 0.04045, 0.5855, 0.05161, 0.5267, 0.3617, 0.5756, 0.3321, 0.6245, 0.2891, 0.5341, 0.2986, 0.5119, 0.3321, 0.6245, 0.2632, 0.6863, 0.2328, 0.6341, 0.2891, 0.5341, 0.2986, 0.5119, 0.2891, 0.5341, 0.2276, 0.5102, 0.236, 0.4874, 0.2891, 0.5341, 0.2328, 0.6341, 0.1937, 0.5977, 0.2276, 0.5102, 0.1568, 0.4863, 0.1579, 0.5209, 0.1001, 0.5279, 0.1028, 0.4929, 0.1579, 0.5209, 0.1432, 0.5782, 0.09241, 0.5789, 0.1001, 0.5279, 0.236, 0.4874, 0.2276, 0.5102, 0.1579, 0.5209, 0.1568, 0.4863, 0.2276, 0.5102, 0.1937, 0.5977, 0.1432, 0.5782, 0.1579, 0.5209, 0.5535, 0.3176, 0.5386, 0.393, 0.4656, 0.3676, 0.472, 0.315, 0.472, 0.315, 0.4656, 0.3676, 0.4303, 0.3568, 0.4307, 0.322, 0.3646, 0.3596, 0.365, 0.3328, 0.4307, 0.322, 0.4303, 0.3568, 0.6059, 0.3374, 0.6074, 0.3965, 0.5386, 0.393, 0.5535, 0.3176, 0.6074, 0.3965, 0.6059, 0.3374, 0.6455, 0.3459, 0.6427, 0.3929, 0.08656, 0.3852, 0.08514, 0.3382, 0.1248, 0.3309, 0.1216, 0.3897, 0.1776, 0.3127, 0.1902, 0.3883, 0.1216, 0.3897, 0.1248, 0.3309, 0.2992, 0.3552, 0.2996, 0.3205, 0.365, 0.3328, 0.3646, 0.3596, 0.2996, 0.3205, 0.2992, 0.3552, 0.2636, 0.365, 0.2588, 0.3125, 0.2588, 0.3125, 0.2636, 0.365, 0.1902, 0.3883, 0.1776, 0.3127, 0.5706, 0.1718, 0.5251, 0.2112, 0.4984, 0.1773, 0.5703, 0.1524, 0.5251, 0.2112, 0.4973, 0.236, 0.4556, 0.1952, 0.4984, 0.1773, 0.5703, 0.1524, 0.4984, 0.1773, 0.4775, 0.1284, 0.545, 0.1177, 0.4984, 0.1773, 0.4556, 0.1952, 0.4339, 0.1414, 0.4775, 0.1284, 0.545, 0.1177, 0.4775, 0.1284, 0.466, 0.09338, 0.4975, 0.0968, 0.4775, 0.1284, 0.4339, 0.1414, 0.4305, 0.09929, 0.466, 0.09338, 0.4975, 0.0968, 0.466, 0.09338, 0.459, 0.05245, 0.4767, 0.05214, 0.466, 0.09338, 0.4305, 0.09929, 0.4416, 0.05047, 0.459, 0.05245, 0.4644, 0.000231, 0.4748, 0.01029, 0.459, 0.05245, 0.4416, 0.05047, 0.4748, 0.01029, 0.5014, 0.01256, 0.4767, 0.05214, 0.459, 0.05245, 0.5591, 0.2127, 0.5632, 0.2383, 0.5251, 0.2112, 0.5706, 0.1718, 0.5632, 0.2383, 0.561, 0.2515, 0.4973, 0.236, 0.5251, 0.2112, 0.1613, 0.1631, 0.2097, 0.2085, 0.1706, 0.2332, 0.1655, 0.2058, 0.2097, 0.2085, 0.2359, 0.2337, 0.1722, 0.2466, 0.1706, 0.2332, 0.2922, 0.05148, 0.2757, 0.05074, 0.2708, 0.007946, 0.2824, 0.001063, 0.2757, 0.05074, 0.2563, 0.05378, 0.242, 0.01402, 0.2708, 0.007946, 0.2563, 0.05378, 0.2757, 0.05074, 0.264, 0.0934, 0.2344, 0.09162, 0.2757, 0.05074, 0.2922, 0.05148, 0.3007, 0.09947, 0.264, 0.0934, 0.2344, 0.09162, 0.264, 0.0934, 0.2549, 0.1302, 0.1899, 0.1087, 0.264, 0.0934, 0.3007, 0.09947, 0.2983, 0.1418, 0.2549, 0.1302, 0.1899, 0.1087, 0.2549, 0.1302, 0.2365, 0.1773, 0.1676, 0.1344, 0.2549, 0.1302, 0.2983, 0.1418, 0.2774, 0.1947, 0.2365, 0.1773, 0.1676, 0.1344, 0.2365, 0.1773, 0.2097, 0.2085, 0.1613, 0.1631, 0.2365, 0.1773, 0.2774, 0.1947, 0.2359, 0.2337, 0.2097, 0.2085, 0.8129, 0.1738, 0.8439, 0.1743, 0.8438, 0.2106, 0.814, 0.2073, 0.8439, 0.1743, 0.8769, 0.1748, 0.8795, 0.2111, 0.8438, 0.2106, 0.8152, 0.1406, 0.8446, 0.1381, 0.8439, 0.1743, 0.8129, 0.1738, 0.8446, 0.1381, 0.8794, 0.1377, 0.8769, 0.1748, 0.8439, 0.1743, 0.8152, 0.1406, 0.816, 0.09891, 0.8465, 0.09361, 0.8446, 0.1381, 0.8547, 0.04539, 0.8465, 0.09361, 0.816, 0.09891, 0.8271, 0.04674, 0.8132, 0.2501, 0.814, 0.2073, 0.8438, 0.2106, 0.8445, 0.2568, 0.8222, 0.3048, 0.8132, 0.2501, 0.8445, 0.2568, 0.8509, 0.3074, 0.8794, 0.1377, 0.8446, 0.1381, 0.8465, 0.09361, 0.8848, 0.1001, 0.8935, 0.04737, 0.8848, 0.1001, 0.8465, 0.09361, 0.8547, 0.04539, 0.8795, 0.2111, 0.8846, 0.2513, 0.8445, 0.2568, 0.8438, 0.2106, 0.8509, 0.3074, 0.8445, 0.2568, 0.8846, 0.2513, 0.8916, 0.3072, 0.9159, 0.1418, 0.8794, 0.1377, 0.8848, 0.1001, 0.9282, 0.1059, 0.9331, 0.06576, 0.9282, 0.1059, 0.8848, 0.1001, 0.8935, 0.04737, 0.8916, 0.3072, 0.8846, 0.2513, 0.9313, 0.2473, 0.9341, 0.2899, 0.8795, 0.2111, 0.9203, 0.2081, 0.9313, 0.2473, 0.8846, 0.2513, 0.9126, 0.1597, 0.9159, 0.1418, 0.9497, 0.1305, 0.9579, 0.1675, 0.9203, 0.2081, 0.9126, 0.1597, 0.9579, 0.1675, 0.9603, 0.2084, 0.9998, 0.1984, 0.9603, 0.2084, 0.9579, 0.1675, 0.9989, 0.1618, 0.9989, 0.1618, 0.9579, 0.1675, 0.9497, 0.1305, 0.9887, 0.1279, 0.1134, 0.1339, 0.1034, 0.1487, 0.02975, 0.09814, 0.03999, 0.08375, 0.1253, 0.1101, 0.1134, 0.1339, 0.03999, 0.08375, 0.04572, 0.07183, 0.1338, 0.08338, 0.1253, 0.1101, 0.04572, 0.07183, 0.05104, 0.06005, 0.1387, 0.06728, 0.1338, 0.08338, 0.05104, 0.06005, 0.05747, 0.04281, 0.1485, 0.04032, 0.1387, 0.06728, 0.05747, 0.04281, 0.0611, 0.02996, 0.1533, 0.01185, 0.1485, 0.04032, 0.0611, 0.02996, 0.06264, 0.01674, 0.9584, 0.5331, 0.9574, 0.5131, 0.974, 0.5131, 0.9724, 0.5331, 0.9599, 0.4821, 0.9725, 0.4821, 0.974, 0.5131, 0.9574, 0.5131, 0.7999, 0.7762, 0.7979, 0.7965, 0.776, 0.794, 0.778, 0.7798, 0.7872, 0.8386, 0.7805, 0.8231, 0.7965, 0.8241, 0.7997, 0.8376, 0.814, 0.8362, 0.7997, 0.8376, 0.7965, 0.8241, 0.8182, 0.814, 0.7999, 0.7762, 0.8254, 0.7869, 0.8182, 0.814, 0.7979, 0.7965, 0.7764, 0.8083, 0.8182, 0.814, 0.7965, 0.8241, 0.7805, 0.8231, 0.776, 0.794, 0.7979, 0.7965, 0.8182, 0.814, 0.7764, 0.8083, 0.789, 0.9129, 0.7722, 0.9124, 0.7717, 0.8982, 0.7949, 0.8975, 0.789, 0.9129, 0.7949, 0.8975, 0.8169, 0.8805, 0.8225, 0.9117, 0.7717, 0.8982, 0.773, 0.8837, 0.8169, 0.8805, 0.7949, 0.8975, 0.814, 0.8546, 0.8169, 0.8805, 0.7956, 0.8689, 0.7983, 0.854, 0.786, 0.8541, 0.7983, 0.854, 0.7956, 0.8689, 0.7785, 0.869, 0.773, 0.8837, 0.7785, 0.869, 0.7956, 0.8689, 0.8169, 0.8805, 0.786, 0.8541, 0.7872, 0.8386, 0.7997, 0.8376, 0.7983, 0.854, 0.814, 0.8546, 0.7983, 0.854, 0.7997, 0.8376, 0.814, 0.8362, 0.8359, 0.8506, 0.814, 0.8546, 0.814, 0.8362, 0.8369, 0.8344, 0.786, 0.8541, 0.7604, 0.8513, 0.7604, 0.8393, 0.7872, 0.8386, 0.7785, 0.869, 0.7585, 0.8649, 0.7604, 0.8513, 0.786, 0.8541, 0.7872, 0.8386, 0.7604, 0.8393, 0.7602, 0.8252, 0.7805, 0.8231, 0.9724, 0.5331, 0.975, 0.5568, 0.965, 0.5581, 0.9584, 0.5331, 0.7604, 0.8393, 0.7372, 0.8375, 0.7369, 0.8295, 0.7602, 0.8252, 0.7585, 0.8649, 0.7336, 0.8577, 0.736, 0.8464, 0.7604, 0.8513, 0.7604, 0.8513, 0.736, 0.8464, 0.7372, 0.8375, 0.7604, 0.8393, 0.7369, 0.8295, 0.7372, 0.8375, 0.7286, 0.8404, 0.7269, 0.8293, 0.8482, 0.7988, 0.8413, 0.8131, 0.8182, 0.814, 0.8254, 0.7869, 0.8413, 0.8131, 0.8369, 0.8344, 0.814, 0.8362, 0.8182, 0.814, 0.8359, 0.8506, 0.8383, 0.8665, 0.8169, 0.8805, 0.814, 0.8546, 0.8383, 0.8665, 0.8405, 0.8885, 0.8225, 0.9117, 0.8169, 0.8805, 0.8405, 0.8885, 0.8482, 0.9023, 0.8445, 0.9286, 0.8225, 0.9117, 0.7963, 0.7358, 0.795, 0.7276, 0.8103, 0.7289, 0.8072, 0.7373, 0.8258, 0.944, 0.8121, 0.9664, 0.7979, 0.958, 0.8107, 0.9345, 0.8051, 0.7568, 0.8072, 0.7373, 0.8161, 0.7387, 0.819, 0.7642, 0.8107, 0.9345, 0.7979, 0.958, 0.7896, 0.9547, 0.7951, 0.9376, 0.7899, 0.7513, 0.7963, 0.7358, 0.8072, 0.7373, 0.8051, 0.7568, 0.7775, 0.7732, 0.7899, 0.7513, 0.8051, 0.7568, 0.7999, 0.7762, 0.8225, 0.9117, 0.8107, 0.9345, 0.7951, 0.9376, 0.789, 0.9129, 0.7999, 0.7762, 0.8051, 0.7568, 0.819, 0.7642, 0.8254, 0.7869, 0.8445, 0.9286, 0.8258, 0.944, 0.8107, 0.9345, 0.8225, 0.9117, 0.7273, 0.7757, 0.7262, 0.7836, 0.7161, 0.784, 0.7177, 0.7727, 0.748, 0.9142, 0.721, 0.9165, 0.7193, 0.9053, 0.7467, 0.9003, 0.9784, 0.5864, 0.9851, 0.5595, 0.995, 0.561, 0.9924, 0.5864, 0.7468, 0.9278, 0.7209, 0.9266, 0.721, 0.9165, 0.748, 0.9142, 0.7513, 0.7896, 0.7262, 0.7836, 0.7273, 0.7757, 0.7532, 0.7755, 0.776, 0.794, 0.7513, 0.7896, 0.7532, 0.7755, 0.778, 0.7798, 0.772, 0.9303, 0.7468, 0.9278, 0.748, 0.9142, 0.7722, 0.9124, 0.9765, 0.6113, 0.9784, 0.5864, 0.9924, 0.5864, 0.9939, 0.6113, 0.7722, 0.9124, 0.748, 0.9142, 0.7467, 0.9003, 0.7717, 0.8982, 0.7267, 0.808, 0.7257, 0.816, 0.7166, 0.8176, 0.7166, 0.8061, 0.9599, 0.4821, 0.966, 0.4572, 0.975, 0.4586, 0.9725, 0.4821, 0.7468, 0.8826, 0.72, 0.8813, 0.7196, 0.8695, 0.7462, 0.8679, 0.749, 0.8216, 0.7257, 0.816, 0.7267, 0.808, 0.7508, 0.8073, 0.9733, 0.6406, 0.976, 0.6643, 0.966, 0.6656, 0.9593, 0.6406, 0.9749, 0.6154, 0.9733, 0.6406, 0.9593, 0.6406, 0.9574, 0.6154, 0.7805, 0.8231, 0.749, 0.8216, 0.7508, 0.8073, 0.7764, 0.8083, 0.773, 0.8837, 0.7468, 0.8826, 0.7462, 0.8679, 0.7785, 0.869, 0.7231, 0.7924, 0.7222, 0.8003, 0.7121, 0.801, 0.7133, 0.7897, 0.7473, 0.8057, 0.7222, 0.8003, 0.7231, 0.7924, 0.7489, 0.7916, 0.9593, 0.5864, 0.966, 0.5595, 0.976, 0.561, 0.9733, 0.5864, 0.7441, 0.8988, 0.7159, 0.898, 0.7154, 0.8865, 0.7435, 0.8844, 0.9924, 0.6384, 0.995, 0.664, 0.9851, 0.6653, 0.9784, 0.6384, 0.9939, 0.6113, 0.9924, 0.6384, 0.9784, 0.6384, 0.9765, 0.6113, 0.7717, 0.8982, 0.7441, 0.8988, 0.7435, 0.8844, 0.773, 0.8837, 0.9574, 0.6154, 0.9593, 0.5864, 0.9733, 0.5864, 0.9749, 0.6154, 0.7764, 0.8083, 0.7473, 0.8057, 0.7489, 0.7916, 0.776, 0.794, 0.7942, 0.9347, 0.772, 0.9303, 0.7722, 0.9124, 0.789, 0.9129, 0.561, 0.2515, 0.5592, 0.2811, 0.4777, 0.2771, 0.4973, 0.236, 0.5592, 0.2811, 0.5535, 0.3176, 0.472, 0.315, 0.4777, 0.2771, 0.4973, 0.236, 0.4777, 0.2771, 0.4256, 0.2935, 0.4203, 0.257, 0.4777, 0.2771, 0.472, 0.315, 0.4307, 0.322, 0.4256, 0.2935, 0.365, 0.3328, 0.3653, 0.2981, 0.4256, 0.2935, 0.4307, 0.322, 0.3653, 0.2981, 0.3657, 0.2551, 0.4203, 0.257, 0.4256, 0.2935, 0.6149, 0.2815, 0.6102, 0.308, 0.5592, 0.2811, 0.561, 0.2515, 0.6102, 0.308, 0.6059, 0.3374, 0.5535, 0.3176, 0.5592, 0.2811, 0.6059, 0.3374, 0.6102, 0.308, 0.6505, 0.3212, 0.6455, 0.3459, 0.6102, 0.308, 0.6149, 0.2815, 0.6562, 0.2971, 0.6505, 0.3212, 0.08514, 0.3382, 0.0808, 0.3134, 0.1214, 0.3015, 0.1248, 0.3309, 0.0808, 0.3134, 0.07376, 0.2897, 0.1175, 0.2749, 0.1214, 0.3015, 0.1722, 0.2466, 0.1731, 0.2762, 0.1214, 0.3015, 0.1175, 0.2749, 0.1731, 0.2762, 0.1776, 0.3127, 0.1248, 0.3309, 0.1214, 0.3015, 0.2996, 0.3205, 0.3054, 0.2923, 0.3653, 0.2981, 0.365, 0.3328, 0.3054, 0.2923, 0.3113, 0.2561, 0.3657, 0.2551, 0.3653, 0.2981, 0.3113, 0.2561, 0.3054, 0.2923, 0.2541, 0.2748, 0.2359, 0.2337, 0.3054, 0.2923, 0.2996, 0.3205, 0.2588, 0.3125, 0.2541, 0.2748, 0.2359, 0.2337, 0.2541, 0.2748, 0.1731, 0.2762, 0.1722, 0.2466, 0.2541, 0.2748, 0.2588, 0.3125, 0.1776, 0.3127, 0.1731, 0.2762, 0.1215, 0.734, 0.1544, 0.6806, 0.1805, 0.7065, 0.1521, 0.7578, 0.09625, 0.7159, 0.1213, 0.6565, 0.1544, 0.6806, 0.1215, 0.734, 0.1521, 0.7578, 0.1805, 0.7065, 0.217, 0.715, 0.1813, 0.7793, 0.2156, 0.7932, 0.1813, 0.7793, 0.217, 0.715, 0.2483, 0.7322, 0.02303, 0.699, 0.05108, 0.6294, 0.08651, 0.6414, 0.0618, 0.7038, 0.0618, 0.7038, 0.08651, 0.6414, 0.1213, 0.6565, 0.09625, 0.7159, 0.2328, 0.6341, 0.1805, 0.7065, 0.1544, 0.6806, 0.1937, 0.5977, 0.2632, 0.6863, 0.217, 0.715, 0.1805, 0.7065, 0.2328, 0.6341, 0.2867, 0.7095, 0.2483, 0.7322, 0.217, 0.715, 0.2632, 0.6863, 0.1937, 0.5977, 0.1544, 0.6806, 0.1213, 0.6565, 0.1432, 0.5782, 0.09241, 0.5789, 0.1432, 0.5782, 0.1213, 0.6565, 0.08651, 0.6414, 0.04045, 0.5855, 0.09241, 0.5789, 0.08651, 0.6414, 0.05108, 0.6294, 0.5394, 0.7102, 0.5032, 0.7176, 0.4573, 0.6882, 0.4887, 0.6374, 0.5658, 0.6856, 0.5394, 0.7102, 0.4887, 0.6374, 0.5286, 0.6025, 0.5978, 0.6616, 0.5658, 0.6856, 0.5286, 0.6025, 0.5797, 0.5846, 0.5394, 0.7102, 0.5659, 0.7611, 0.5369, 0.7816, 0.5032, 0.7176, 0.5032, 0.7176, 0.5369, 0.7816, 0.5032, 0.7946, 0.4719, 0.7343, 0.5658, 0.6856, 0.5964, 0.7386, 0.5659, 0.7611, 0.5394, 0.7102, 0.5978, 0.6616, 0.6251, 0.7311, 0.5964, 0.7386, 0.5658, 0.6856, 0.5032, 0.7176, 0.4719, 0.7343, 0.4337, 0.7109, 0.4573, 0.6882, 0.6319, 0.6487, 0.6303, 0.5872, 0.6825, 0.5967, 0.6678, 0.6404, 0.6319, 0.6487, 0.5978, 0.6616, 0.5797, 0.5846, 0.6303, 0.5872, 0.6319, 0.6487, 0.6678, 0.6404, 0.6912, 0.7081, 0.6588, 0.7203, 0.6319, 0.6487, 0.6588, 0.7203, 0.6251, 0.7311, 0.5978, 0.6616])
me_mehumanmale_001.materials.append(mat_material_001)
me_mehumanmale_001.materials.append(mat_material)
me_mehumanmale_001.use_remesh_preserve_volume = False
me_mehumanmale_001.use_remesh_preserve_attributes = False
me_mehumanmale_001.use_mirror_vertex_groups = False
me_mehumanmale_001.update()
arm_armalearm = bpy.data.armatures.new('arMaleArm')  # bones are not reproduced

# ---- objects
ob_lamp = bpy.data.objects.new('Lamp', light_spot)
ob_camera = bpy.data.objects.new('Camera', cam_camera)
ob_malearm = bpy.data.objects.new('MaleArm', arm_armalearm)
ob_humanmale = bpy.data.objects.new('HumanMale', me_mehumanmale_001)

# ---- transforms, parenting, visibility, modifiers, constraints
ob_lamp.location = (1.908, -6.422, 5.904)
ob_lamp.rotation_euler = (0.6503, 0.05522, 1.866)
ob_lamp.lock_rotations_4d = False
ob_lamp.empty_display_type = 'ARROWS'
ob_lamp.color = (0.0, 0.0, 0.0, 0.0)
ob_lamp.lineart.crease_threshold = 0.0
ob_camera.location = (2.91, -3.031, 3.796)
ob_camera.rotation_euler = (0.9746, -0.00698, 0.7737)
ob_camera.lock_rotations_4d = False
ob_camera.empty_display_type = 'ARROWS'
ob_camera.color = (0.0, 0.0, 0.0, 0.0)
ob_camera.display_type = 'WIRE'
ob_camera.lineart.crease_threshold = 0.0
ob_malearm.location = (0.004399, -0.06803, 1.416)
ob_malearm.rotation_euler = (1.571, -0.0, 3.177)
ob_malearm.scale = (0.6402, 0.4323, 0.4323)
ob_malearm.lock_rotations_4d = False
ob_malearm.empty_display_type = 'ARROWS'
ob_malearm.color = (0.0, 0.0, 0.0, 1.0)
ob_malearm.lineart.crease_threshold = 0.0
ob_humanmale.location = (0.005113, -0.08437, 0.8732)
ob_humanmale.rotation_euler = (0.0, -0.0, 3.177)
ob_humanmale.scale = (1.28, 0.8647, 0.8647)
ob_humanmale.lock_rotations_4d = False
ob_humanmale.empty_display_type = 'ARROWS'
ob_humanmale.color = (0.0, 0.0, 0.0, 1.0)
ob_humanmale.lineart.crease_threshold = 0.0
_vg = ob_humanmale.vertex_groups.new(name='Head')
_vg.add([64, 66, 67, 130, 131, 132, 136, 137, 138, 139, 140, 141, 142, 143, 144, 145, 188, 189, 190, 191, 192, 193, 196, 197, 314, 315, 316, 317, 318, 319, 320, 321, 322, 323], 1.0, 'REPLACE')
_vg = ob_humanmale.vertex_groups.new(name='Thigh.Left')
_vg.add([170, 171, 172, 173, 174, 175, 210, 211, 212, 213, 214, 215, 284, 285, 286, 287, 288, 289], 1.0, 'REPLACE')
_vg = ob_humanmale.vertex_groups.new(name='Thigh.Right')
_vg.add([110, 111, 112, 113, 114, 115, 164, 165, 166, 167, 168, 169, 280, 281, 282, 283, 290, 291], 1.0, 'REPLACE')
_vg = ob_humanmale.vertex_groups.new(name='Shin.Left')
_vg.add([176, 177, 178, 179, 180, 181, 216, 217, 218, 219, 220, 221, 274, 275, 276, 277, 278, 279], 1.0, 'REPLACE')
_vg = ob_humanmale.vertex_groups.new(name='Shin.Right')
_vg.add([104, 105, 106, 107, 108, 109, 158, 159, 160, 161, 162, 163, 268, 269, 270, 271, 272, 273], 1.0, 'REPLACE')
_vg = ob_humanmale.vertex_groups.new(name='Forearm.Right')
_vg.add([68, 69, 70, 71, 72, 73, 80, 81, 82, 83, 84, 85, 146, 147, 148, 149, 150, 151], 1.0, 'REPLACE')
_vg = ob_humanmale.vertex_groups.new(name='Forearm.Left')
_vg.add([248, 249, 250, 251, 252, 253, 324, 325, 326, 327, 328, 329, 330, 331, 332, 333, 334, 335], 1.0, 'REPLACE')
_vg = ob_humanmale.vertex_groups.new(name='Upperarm.Left')
_vg.add([182, 183, 184, 185, 186, 187, 242, 243, 244, 245, 248, 249, 250, 251, 252, 253, 308, 309, 310, 311, 312, 313], 1.0, 'REPLACE')
_vg = ob_humanmale.vertex_groups.new(name='Upperarm.Right')
_vg.add([68, 69, 70, 71, 72, 73, 76, 77, 78, 79, 152, 153, 154, 155, 156, 157, 302, 303, 304, 305, 306, 307], 1.0, 'REPLACE')
_vg = ob_humanmale.vertex_groups.new(name='Back')
_vg.add([65, 74, 75, 76, 77, 78, 79, 86, 87, 88, 89, 90, 91, 92, 93, 94, 95, 128, 129, 133, 134, 135, 194, 195, 233, 234, 235, 236, 237, 238, 239, 240, 241, 242, 243, 244, 245, 246, 247, 255, 292, 293, 294, 295, 296, 297, 298, 299, 300, 301, 400, 401, 402, 403, 404, 405, 406, 407, 408, 409], 1.0, 'REPLACE')
_vg = ob_humanmale.vertex_groups.new(name='Foot.Right')
_vg.add([104, 105, 106, 107, 108, 109, 116, 117, 118, 119, 120, 121, 256, 257, 258, 259, 260, 261], 1.0, 'REPLACE')
_vg = ob_humanmale.vertex_groups.new(name='Toes.Right')
_vg.add([122, 123, 124, 125, 126, 127, 256, 257, 258, 259, 260, 261], 1.0, 'REPLACE')
_vg = ob_humanmale.vertex_groups.new(name='Foot.Left')
_vg.add([204, 205, 206, 207, 208, 209, 216, 217, 218, 219, 220, 221, 262, 263, 264, 265, 266, 267], 1.0, 'REPLACE')
_vg = ob_humanmale.vertex_groups.new(name='Toes.Left')
_vg.add([198, 199, 200, 201, 202, 203, 262, 263, 264, 265, 266, 267], 1.0, 'REPLACE')
_vg = ob_humanmale.vertex_groups.new(name='Thumb1.Right')
_vg.add([0, 34, 36, 38, 39, 40, 41], 1.0, 'REPLACE')
_vg = ob_humanmale.vertex_groups.new(name='Thumb2.Right')
_vg.add([38, 39, 40, 41, 42, 43, 44, 45], 1.0, 'REPLACE')
_vg = ob_humanmale.vertex_groups.new(name='Hand.Right')
_vg.add([0, 1, 2, 3, 4, 5, 6, 7, 8, 9, 34, 35, 36, 37, 54, 55, 56, 57, 58, 59, 60, 61, 62, 63, 80, 81, 82, 83, 84, 85], 1.0, 'REPLACE')
_vg = ob_humanmale.vertex_groups.new(name='Fingers1.Right')
_vg.add([1, 2, 4, 5, 6, 7, 10, 11, 12, 13, 18, 19, 20, 21, 26, 27, 28, 29, 50, 51, 52, 53, 54, 55, 56, 57], 1.0, 'REPLACE')
_vg = ob_humanmale.vertex_groups.new(name='Fingers2.Right')
_vg.add([10, 11, 12, 13, 14, 15, 16, 17, 18, 19, 20, 21, 22, 23, 24, 25, 26, 27, 28, 29, 30, 31, 32, 33, 46, 47, 48, 49, 50, 51, 52, 53], 1.0, 'REPLACE')
_vg = ob_humanmale.vertex_groups.new(name='Hand.Left')
_vg.add([330, 331, 332, 333, 334, 335, 336, 337, 338, 339, 340, 341, 342, 343, 344, 345, 362, 363, 364, 365, 390, 391, 392, 393, 394, 395, 396, 397, 398, 399], 1.0, 'REPLACE')
_vg = ob_humanmale.vertex_groups.new(name='Thumb1.Left')
_vg.add([358, 359, 360, 361, 363, 365, 399], 1.0, 'REPLACE')
_vg = ob_humanmale.vertex_groups.new(name='Thumb2.Left')
_vg.add([354, 355, 356, 357, 358, 359, 360, 361], 1.0, 'REPLACE')
_vg = ob_humanmale.vertex_groups.new(name='Fingers1.Left')
_vg.add([342, 343, 344, 345, 346, 347, 348, 349, 370, 371, 372, 373, 378, 379, 380, 381, 386, 387, 388, 389, 392, 393, 394, 395, 397, 398], 1.0, 'REPLACE')
_vg = ob_humanmale.vertex_groups.new(name='Fingers2.Left')
_vg.add([346, 347, 348, 349, 350, 351, 352, 353, 366, 367, 368, 369, 370, 371, 372, 373, 374, 375, 376, 377, 378, 379, 380, 381, 382, 383, 384, 385, 386, 387, 388, 389], 1.0, 'REPLACE')
_vg = ob_humanmale.vertex_groups.new(name='Hip')
_vg.add([96, 97, 98, 99, 100, 101, 102, 103, 222, 223, 224, 225, 226, 227, 228, 229, 230, 231, 232, 254], 1.0, 'REPLACE')
_m = ob_humanmale.modifiers.new('Armature', 'ARMATURE')
_m.object = ob_malearm
_m.use_deform_preserve_volume = True
_m = ob_humanmale.modifiers.new('EdgeSplit', 'EDGE_SPLIT')
_m.use_edge_angle = False
_m = ob_humanmale.modifiers.new('Decimate', 'DECIMATE')
_m.ratio = 0.2

# ---- collection membership
col_collection_1.objects.link(ob_lamp)
col_collection_1.objects.link(ob_camera)
col_collection_1.objects.link(ob_malearm)
col_collection_1.objects.link(ob_humanmale)

# ---- scene / render settings (as saved in the file)
scene.camera = ob_camera
scene.frame_start = 1; scene.frame_end = 12; scene.frame_set(1)
scene.render.engine = 'BLENDER_EEVEE_NEXT'
scene.render.image_settings.compression = 90
scene.render.resolution_x = 512
scene.render.resolution_y = 512
scene.render.pixel_aspect_x = 100.0
scene.render.pixel_aspect_y = 100.0
scene.render.fps = 25
scene.render.dither_intensity = 0.0
scene.render.use_compositing = False
scene.render.use_sequencer = False
scene.render.use_bake_selected_to_active = True
scene.render.bake_margin = 2
scene.render.bake_bias = 0.0
scene.render.use_stamp_time = False
scene.render.use_stamp_date = False
scene.render.use_stamp_frame = False
scene.render.use_stamp_camera = False
scene.render.use_stamp_scene = False
scene.render.use_stamp_filename = False
scene.render.use_stamp_render_time = False
scene.render.stamp_font_size = 0
scene.cycles.use_denoising = False
scene.cycles.samples = 10
scene.cycles.sampling_pattern = 'TABULATED_SOBOL'
scene.cycles.light_sampling_threshold = 0.0
scene.cycles.use_adaptive_sampling = False
scene.cycles.use_light_tree = False
scene.cycles.blur_glossy = 0.0
scene.cycles.volume_bounces = 1
scene.cycles.pixel_filter_type = 'GAUSSIAN'
scene.cycles.sample_clamp_indirect = 0.0
scene.view_settings.view_transform = 'Raw'
bpy.context.view_layer.update()

